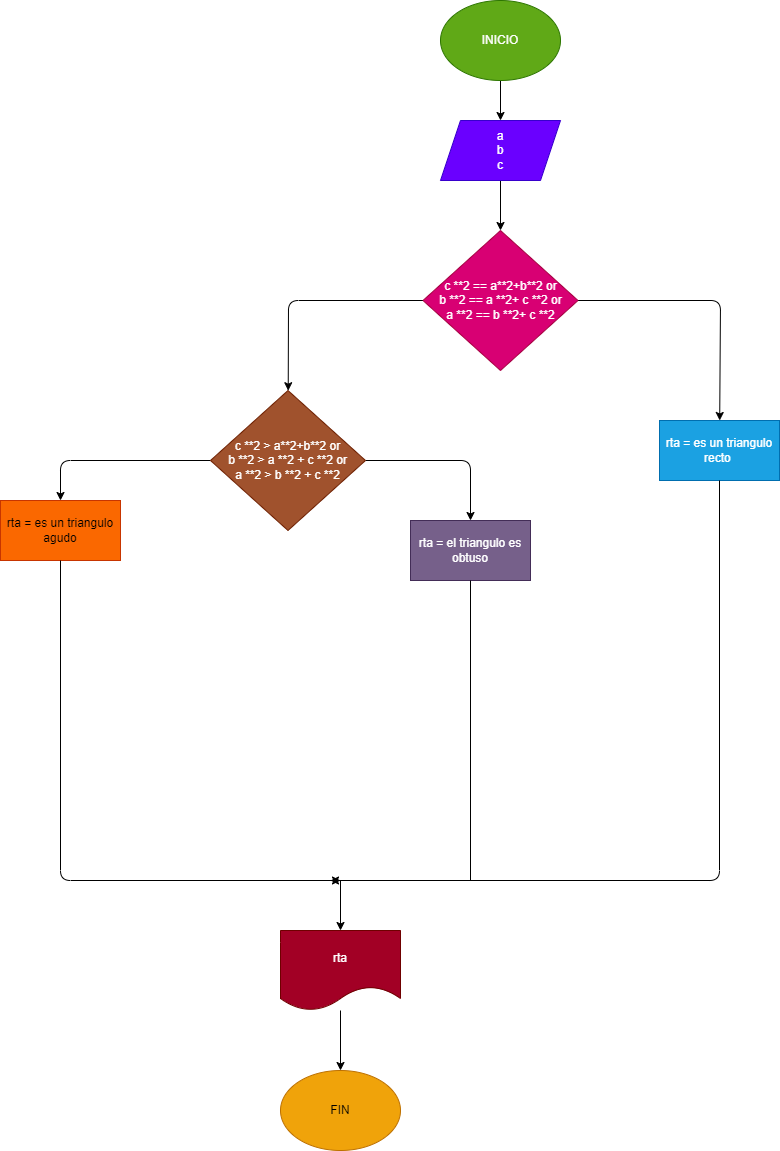

The diagram above was exported from draw.io. Its source (the exported page's mxGraphModel, read from the mxfile embedded in the PNG):
<mxGraphModel dx="1570" dy="600" grid="1" gridSize="10" guides="1" tooltips="1" connect="1" arrows="1" fold="1" page="1" pageScale="1" pageWidth="850" pageHeight="1100" math="0" shadow="0">
  <root>
    <mxCell id="0" />
    <mxCell id="1" parent="0" />
    <mxCell id="4" value="" style="edgeStyle=none;html=1;" parent="1" source="2" target="3" edge="1">
      <mxGeometry relative="1" as="geometry" />
    </mxCell>
    <mxCell id="2" value="INICIO" style="ellipse;whiteSpace=wrap;html=1;fillColor=#60a917;fontColor=#ffffff;strokeColor=#2D7600;" parent="1" vertex="1">
      <mxGeometry x="220" y="10" width="120" height="80" as="geometry" />
    </mxCell>
    <mxCell id="6" value="" style="edgeStyle=none;html=1;" parent="1" source="3" target="5" edge="1">
      <mxGeometry relative="1" as="geometry" />
    </mxCell>
    <mxCell id="3" value="a&lt;br&gt;b&lt;br&gt;c" style="shape=parallelogram;perimeter=parallelogramPerimeter;whiteSpace=wrap;html=1;fixedSize=1;fillColor=#6a00ff;fontColor=#ffffff;strokeColor=#3700CC;" parent="1" vertex="1">
      <mxGeometry x="220" y="130" width="120" height="60" as="geometry" />
    </mxCell>
    <mxCell id="10" value="" style="edgeStyle=none;html=1;" parent="1" source="5" target="9" edge="1">
      <mxGeometry relative="1" as="geometry">
        <Array as="points">
          <mxPoint x="500" y="310" />
        </Array>
      </mxGeometry>
    </mxCell>
    <mxCell id="12" value="" style="edgeStyle=none;html=1;" parent="1" source="5" target="11" edge="1">
      <mxGeometry relative="1" as="geometry">
        <Array as="points">
          <mxPoint x="68" y="310" />
        </Array>
      </mxGeometry>
    </mxCell>
    <mxCell id="5" value="c **2 == a**2+b**2 or&lt;br&gt;b **2 == a **2+ c **2 or&lt;br&gt;a **2 == b **2+ c **2" style="rhombus;whiteSpace=wrap;html=1;fillColor=#d80073;fontColor=#ffffff;strokeColor=#A50040;" parent="1" vertex="1">
      <mxGeometry x="202.5" y="240" width="155" height="140" as="geometry" />
    </mxCell>
    <mxCell id="9" value="rta = es un triangulo recto&amp;nbsp;" style="whiteSpace=wrap;html=1;fillColor=#1ba1e2;fontColor=#ffffff;strokeColor=#006EAF;" parent="1" vertex="1">
      <mxGeometry x="439" y="430" width="120" height="60" as="geometry" />
    </mxCell>
    <mxCell id="14" value="" style="edgeStyle=none;html=1;" parent="1" source="11" target="13" edge="1">
      <mxGeometry relative="1" as="geometry">
        <Array as="points">
          <mxPoint x="250" y="470" />
        </Array>
      </mxGeometry>
    </mxCell>
    <mxCell id="16" value="" style="edgeStyle=none;html=1;entryX=0.5;entryY=0;entryDx=0;entryDy=0;" parent="1" source="11" target="17" edge="1">
      <mxGeometry relative="1" as="geometry">
        <Array as="points">
          <mxPoint x="-160" y="470" />
        </Array>
        <mxPoint x="-160" y="510" as="targetPoint" />
      </mxGeometry>
    </mxCell>
    <mxCell id="11" value="c **2 &amp;gt; a**2+b**2 or&lt;br&gt;b **2 &amp;gt; a **2 + c **2 or&lt;br&gt;a **2 &amp;gt; b **2 + c **2" style="rhombus;whiteSpace=wrap;html=1;fillColor=#a0522d;fontColor=#ffffff;strokeColor=#6D1F00;" parent="1" vertex="1">
      <mxGeometry x="-10" y="400" width="155" height="140" as="geometry" />
    </mxCell>
    <mxCell id="13" value="rta = el triangulo es obtuso" style="whiteSpace=wrap;html=1;fillColor=#76608a;fontColor=#ffffff;strokeColor=#432D57;" parent="1" vertex="1">
      <mxGeometry x="190" y="530" width="120" height="60" as="geometry" />
    </mxCell>
    <mxCell id="17" value="rta = es un triangulo agudo" style="whiteSpace=wrap;html=1;fillColor=#fa6800;fontColor=#000000;strokeColor=#C73500;" parent="1" vertex="1">
      <mxGeometry x="-220" y="510" width="120" height="60" as="geometry" />
    </mxCell>
    <mxCell id="21" value="" style="endArrow=classic;html=1;exitX=0.5;exitY=1;exitDx=0;exitDy=0;" parent="1" source="9" edge="1">
      <mxGeometry width="50" height="50" relative="1" as="geometry">
        <mxPoint x="260" y="600" as="sourcePoint" />
        <mxPoint x="110" y="890" as="targetPoint" />
        <Array as="points">
          <mxPoint x="499" y="890" />
        </Array>
      </mxGeometry>
    </mxCell>
    <mxCell id="22" value="" style="endArrow=classic;html=1;exitX=0.5;exitY=1;exitDx=0;exitDy=0;" parent="1" source="17" edge="1">
      <mxGeometry width="50" height="50" relative="1" as="geometry">
        <mxPoint x="-340" y="740" as="sourcePoint" />
        <mxPoint x="120" y="890" as="targetPoint" />
        <Array as="points">
          <mxPoint x="-160" y="890" />
        </Array>
      </mxGeometry>
    </mxCell>
    <mxCell id="24" value="" style="endArrow=none;html=1;entryX=0.5;entryY=1;entryDx=0;entryDy=0;" parent="1" target="13" edge="1">
      <mxGeometry width="50" height="50" relative="1" as="geometry">
        <mxPoint x="250" y="890" as="sourcePoint" />
        <mxPoint x="250" y="610" as="targetPoint" />
      </mxGeometry>
    </mxCell>
    <mxCell id="25" value="" style="endArrow=classic;html=1;" parent="1" target="26" edge="1">
      <mxGeometry width="50" height="50" relative="1" as="geometry">
        <mxPoint x="120" y="890" as="sourcePoint" />
        <mxPoint x="120" y="940" as="targetPoint" />
      </mxGeometry>
    </mxCell>
    <mxCell id="28" value="" style="edgeStyle=none;html=1;" parent="1" source="26" target="27" edge="1">
      <mxGeometry relative="1" as="geometry" />
    </mxCell>
    <mxCell id="26" value="rta" style="shape=document;whiteSpace=wrap;html=1;boundedLbl=1;fillColor=#a20025;fontColor=#ffffff;strokeColor=#6F0000;" parent="1" vertex="1">
      <mxGeometry x="60" y="939.9999999999998" width="120" height="80" as="geometry" />
    </mxCell>
    <mxCell id="27" value="FIN" style="ellipse;whiteSpace=wrap;html=1;fillColor=#f0a30a;fontColor=#000000;strokeColor=#BD7000;" parent="1" vertex="1">
      <mxGeometry x="60" y="1080" width="120" height="80" as="geometry" />
    </mxCell>
  </root>
</mxGraphModel>